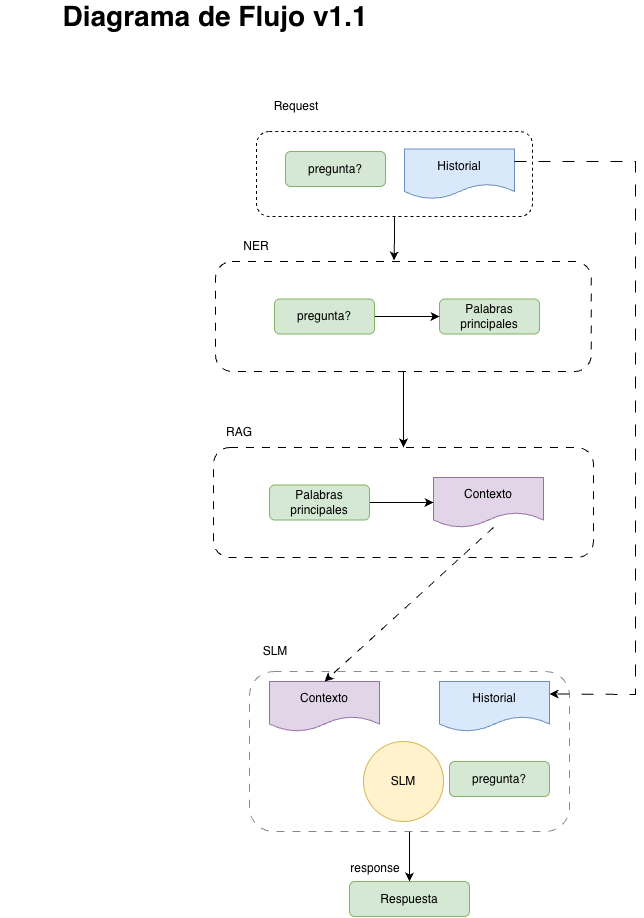

The diagram above was exported from draw.io. Its source (the exported page's mxGraphModel, read from the mxfile embedded in the PNG):
<mxGraphModel dx="1131" dy="803" grid="1" gridSize="10" guides="1" tooltips="1" connect="1" arrows="1" fold="1" page="1" pageScale="1" pageWidth="827" pageHeight="1169" math="0" shadow="0">
  <root>
    <mxCell id="uGaepah2TNqRVx8i_lMX-0" />
    <mxCell id="uGaepah2TNqRVx8i_lMX-1" parent="uGaepah2TNqRVx8i_lMX-0" />
    <mxCell id="uGaepah2TNqRVx8i_lMX-2" value="" style="rounded=1;whiteSpace=wrap;html=1;fillColor=none;dashed=1;" vertex="1" parent="uGaepah2TNqRVx8i_lMX-1">
      <mxGeometry x="266" y="140" width="276" height="85" as="geometry" />
    </mxCell>
    <mxCell id="uGaepah2TNqRVx8i_lMX-3" value="" style="rounded=1;whiteSpace=wrap;html=1;fillColor=none;dashed=1;dashPattern=8 8;" vertex="1" parent="uGaepah2TNqRVx8i_lMX-1">
      <mxGeometry x="223" y="456" width="380" height="110" as="geometry" />
    </mxCell>
    <mxCell id="uGaepah2TNqRVx8i_lMX-4" style="edgeStyle=orthogonalEdgeStyle;rounded=0;orthogonalLoop=1;jettySize=auto;html=1;exitX=0.5;exitY=1;exitDx=0;exitDy=0;entryX=0.5;entryY=0;entryDx=0;entryDy=0;" edge="1" parent="uGaepah2TNqRVx8i_lMX-1" source="uGaepah2TNqRVx8i_lMX-5" target="uGaepah2TNqRVx8i_lMX-29">
      <mxGeometry relative="1" as="geometry" />
    </mxCell>
    <mxCell id="uGaepah2TNqRVx8i_lMX-5" value="" style="rounded=1;whiteSpace=wrap;html=1;dashed=1;dashPattern=8 8;strokeColor=light-dark(#8c8c8c, #ededed);fillColor=none;" vertex="1" parent="uGaepah2TNqRVx8i_lMX-1">
      <mxGeometry x="259" y="680" width="320" height="160" as="geometry" />
    </mxCell>
    <mxCell id="uGaepah2TNqRVx8i_lMX-7" value="" style="ellipse;whiteSpace=wrap;html=1;aspect=fixed;fillColor=#fff2cc;strokeColor=#d6b656;" vertex="1" parent="uGaepah2TNqRVx8i_lMX-1">
      <mxGeometry x="373" y="750" width="80" height="80" as="geometry" />
    </mxCell>
    <mxCell id="uGaepah2TNqRVx8i_lMX-8" value="Contexto" style="shape=document;whiteSpace=wrap;html=1;boundedLbl=1;fillColor=#e1d5e7;strokeColor=#9673a6;" vertex="1" parent="uGaepah2TNqRVx8i_lMX-1">
      <mxGeometry x="443" y="486" width="110" height="50" as="geometry" />
    </mxCell>
    <mxCell id="uGaepah2TNqRVx8i_lMX-14" value="Historial" style="shape=document;whiteSpace=wrap;html=1;boundedLbl=1;fillColor=#dae8fc;strokeColor=#6c8ebf;" vertex="1" parent="uGaepah2TNqRVx8i_lMX-1">
      <mxGeometry x="449" y="690" width="110" height="50" as="geometry" />
    </mxCell>
    <mxCell id="uGaepah2TNqRVx8i_lMX-15" value="Contexto" style="shape=document;whiteSpace=wrap;html=1;boundedLbl=1;fillColor=#e1d5e7;strokeColor=#9673a6;" vertex="1" parent="uGaepah2TNqRVx8i_lMX-1">
      <mxGeometry x="279" y="690" width="110" height="50" as="geometry" />
    </mxCell>
    <mxCell id="uGaepah2TNqRVx8i_lMX-22" value="" style="endArrow=classic;html=1;rounded=0;exitX=0.545;exitY=1;exitDx=0;exitDy=0;exitPerimeter=0;entryX=0.5;entryY=0;entryDx=0;entryDy=0;dashed=1;dashPattern=8 8;" edge="1" parent="uGaepah2TNqRVx8i_lMX-1" source="uGaepah2TNqRVx8i_lMX-8" target="uGaepah2TNqRVx8i_lMX-15">
      <mxGeometry width="50" height="50" relative="1" as="geometry">
        <mxPoint x="459" y="590" as="sourcePoint" />
        <mxPoint x="509" y="540" as="targetPoint" />
      </mxGeometry>
    </mxCell>
    <mxCell id="uGaepah2TNqRVx8i_lMX-23" value="SLM" style="text;html=1;align=center;verticalAlign=middle;whiteSpace=wrap;rounded=0;" vertex="1" parent="uGaepah2TNqRVx8i_lMX-1">
      <mxGeometry x="383" y="775" width="60" height="30" as="geometry" />
    </mxCell>
    <mxCell id="uGaepah2TNqRVx8i_lMX-24" value="pregunta?" style="rounded=1;whiteSpace=wrap;html=1;fillColor=#d5e8d4;strokeColor=#82b366;" vertex="1" parent="uGaepah2TNqRVx8i_lMX-1">
      <mxGeometry x="459" y="770" width="100" height="35" as="geometry" />
    </mxCell>
    <mxCell id="uGaepah2TNqRVx8i_lMX-25" value="RAG" style="text;html=1;align=center;verticalAlign=middle;whiteSpace=wrap;rounded=0;" vertex="1" parent="uGaepah2TNqRVx8i_lMX-1">
      <mxGeometry x="219" y="426" width="60" height="30" as="geometry" />
    </mxCell>
    <mxCell id="uGaepah2TNqRVx8i_lMX-26" value="Historial" style="shape=document;whiteSpace=wrap;html=1;boundedLbl=1;fillColor=#dae8fc;strokeColor=#6c8ebf;" vertex="1" parent="uGaepah2TNqRVx8i_lMX-1">
      <mxGeometry x="414" y="157.5" width="110" height="50" as="geometry" />
    </mxCell>
    <mxCell id="uGaepah2TNqRVx8i_lMX-27" value="pregunta?" style="rounded=1;whiteSpace=wrap;html=1;fillColor=#d5e8d4;strokeColor=#82b366;" vertex="1" parent="uGaepah2TNqRVx8i_lMX-1">
      <mxGeometry x="295" y="160" width="100" height="35" as="geometry" />
    </mxCell>
    <mxCell id="uGaepah2TNqRVx8i_lMX-29" value="Respuesta" style="rounded=1;whiteSpace=wrap;html=1;fillColor=#d5e8d4;strokeColor=#82b366;" vertex="1" parent="uGaepah2TNqRVx8i_lMX-1">
      <mxGeometry x="359" y="890" width="120" height="35" as="geometry" />
    </mxCell>
    <mxCell id="uGaepah2TNqRVx8i_lMX-30" value="" style="endArrow=classic;html=1;rounded=0;entryX=1;entryY=0.25;entryDx=0;entryDy=0;exitX=1;exitY=0.25;exitDx=0;exitDy=0;dashed=1;dashPattern=12 12;" edge="1" parent="uGaepah2TNqRVx8i_lMX-1" source="uGaepah2TNqRVx8i_lMX-26" target="uGaepah2TNqRVx8i_lMX-14">
      <mxGeometry width="50" height="50" relative="1" as="geometry">
        <mxPoint x="449" y="570" as="sourcePoint" />
        <mxPoint x="499" y="520" as="targetPoint" />
        <Array as="points">
          <mxPoint x="645" y="170" />
          <mxPoint x="645" y="703" />
        </Array>
      </mxGeometry>
    </mxCell>
    <mxCell id="uGaepah2TNqRVx8i_lMX-31" value="response" style="text;html=1;align=center;verticalAlign=middle;whiteSpace=wrap;rounded=0;" vertex="1" parent="uGaepah2TNqRVx8i_lMX-1">
      <mxGeometry x="353" y="860" width="64" height="34" as="geometry" />
    </mxCell>
    <mxCell id="uGaepah2TNqRVx8i_lMX-32" value="Request" style="text;html=1;align=center;verticalAlign=middle;whiteSpace=wrap;rounded=0;" vertex="1" parent="uGaepah2TNqRVx8i_lMX-1">
      <mxGeometry x="276" y="100" width="60" height="30" as="geometry" />
    </mxCell>
    <mxCell id="CNPKJRrGiIEeQ5i99uMM-9" style="edgeStyle=orthogonalEdgeStyle;rounded=0;orthogonalLoop=1;jettySize=auto;html=1;entryX=0.5;entryY=0;entryDx=0;entryDy=0;" edge="1" parent="uGaepah2TNqRVx8i_lMX-1" source="CNPKJRrGiIEeQ5i99uMM-0" target="uGaepah2TNqRVx8i_lMX-3">
      <mxGeometry relative="1" as="geometry" />
    </mxCell>
    <mxCell id="CNPKJRrGiIEeQ5i99uMM-0" value="" style="rounded=1;whiteSpace=wrap;html=1;fillColor=none;dashed=1;dashPattern=8 8;" vertex="1" parent="uGaepah2TNqRVx8i_lMX-1">
      <mxGeometry x="225" y="270" width="375.75" height="110" as="geometry" />
    </mxCell>
    <mxCell id="CNPKJRrGiIEeQ5i99uMM-1" value="NER" style="text;html=1;align=center;verticalAlign=middle;whiteSpace=wrap;rounded=0;" vertex="1" parent="uGaepah2TNqRVx8i_lMX-1">
      <mxGeometry x="236.25" y="240" width="60" height="30" as="geometry" />
    </mxCell>
    <mxCell id="CNPKJRrGiIEeQ5i99uMM-2" value="SLM" style="text;html=1;align=center;verticalAlign=middle;whiteSpace=wrap;rounded=0;" vertex="1" parent="uGaepah2TNqRVx8i_lMX-1">
      <mxGeometry x="255" y="645" width="60" height="30" as="geometry" />
    </mxCell>
    <mxCell id="CNPKJRrGiIEeQ5i99uMM-3" value="Palabras principales" style="rounded=1;whiteSpace=wrap;html=1;fillColor=#d5e8d4;strokeColor=#82b366;" vertex="1" parent="uGaepah2TNqRVx8i_lMX-1">
      <mxGeometry x="449" y="307.5" width="100" height="35" as="geometry" />
    </mxCell>
    <mxCell id="CNPKJRrGiIEeQ5i99uMM-6" style="edgeStyle=orthogonalEdgeStyle;rounded=0;orthogonalLoop=1;jettySize=auto;html=1;entryX=0;entryY=0.5;entryDx=0;entryDy=0;" edge="1" parent="uGaepah2TNqRVx8i_lMX-1" source="CNPKJRrGiIEeQ5i99uMM-4" target="CNPKJRrGiIEeQ5i99uMM-3">
      <mxGeometry relative="1" as="geometry" />
    </mxCell>
    <mxCell id="CNPKJRrGiIEeQ5i99uMM-4" value="pregunta?" style="rounded=1;whiteSpace=wrap;html=1;fillColor=#d5e8d4;strokeColor=#82b366;" vertex="1" parent="uGaepah2TNqRVx8i_lMX-1">
      <mxGeometry x="284" y="307.5" width="100" height="35" as="geometry" />
    </mxCell>
    <mxCell id="CNPKJRrGiIEeQ5i99uMM-7" style="edgeStyle=orthogonalEdgeStyle;rounded=0;orthogonalLoop=1;jettySize=auto;html=1;entryX=0.475;entryY=-0.009;entryDx=0;entryDy=0;entryPerimeter=0;" edge="1" parent="uGaepah2TNqRVx8i_lMX-1" source="uGaepah2TNqRVx8i_lMX-2" target="CNPKJRrGiIEeQ5i99uMM-0">
      <mxGeometry relative="1" as="geometry" />
    </mxCell>
    <mxCell id="CNPKJRrGiIEeQ5i99uMM-11" style="edgeStyle=orthogonalEdgeStyle;rounded=0;orthogonalLoop=1;jettySize=auto;html=1;entryX=0;entryY=0.5;entryDx=0;entryDy=0;" edge="1" parent="uGaepah2TNqRVx8i_lMX-1" source="CNPKJRrGiIEeQ5i99uMM-10" target="uGaepah2TNqRVx8i_lMX-8">
      <mxGeometry relative="1" as="geometry" />
    </mxCell>
    <mxCell id="CNPKJRrGiIEeQ5i99uMM-10" value="Palabras principales" style="rounded=1;whiteSpace=wrap;html=1;fillColor=#d5e8d4;strokeColor=#82b366;" vertex="1" parent="uGaepah2TNqRVx8i_lMX-1">
      <mxGeometry x="279" y="493.5" width="100" height="35" as="geometry" />
    </mxCell>
    <mxCell id="DgEs0hSEpwxRtiq_9S5j-0" value="Diagrama de Flujo v1.1" style="text;html=1;align=center;verticalAlign=middle;whiteSpace=wrap;rounded=0;fontSize=28;fontStyle=1" vertex="1" parent="uGaepah2TNqRVx8i_lMX-1">
      <mxGeometry x="10" y="10" width="430" height="30" as="geometry" />
    </mxCell>
  </root>
</mxGraphModel>